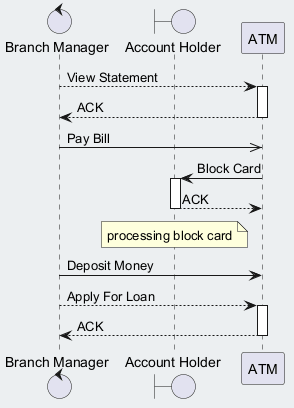

The diagram above was rendered by PlantUML. Its source (embedded in the PNG):
@startuml
skinparam backgroundColor #ECEFF1
skinparam classBackgroundColor #FFFFFF
skinparam classBorderColor #455A64
control "Branch Manager" as BM
boundary "Account Holder" as AH
participant "ATM" as A
BM --> A : View Statement
activate A
A --> BM : ACK
deactivate A
BM ->> A : Pay Bill
A -> AH : Block Card
activate AH
AH --> A : ACK
deactivate AH
note over AH : processing block card
BM -> A : Deposit Money
BM --> A : Apply For Loan
activate A
A --> BM : ACK
deactivate A
@enduml